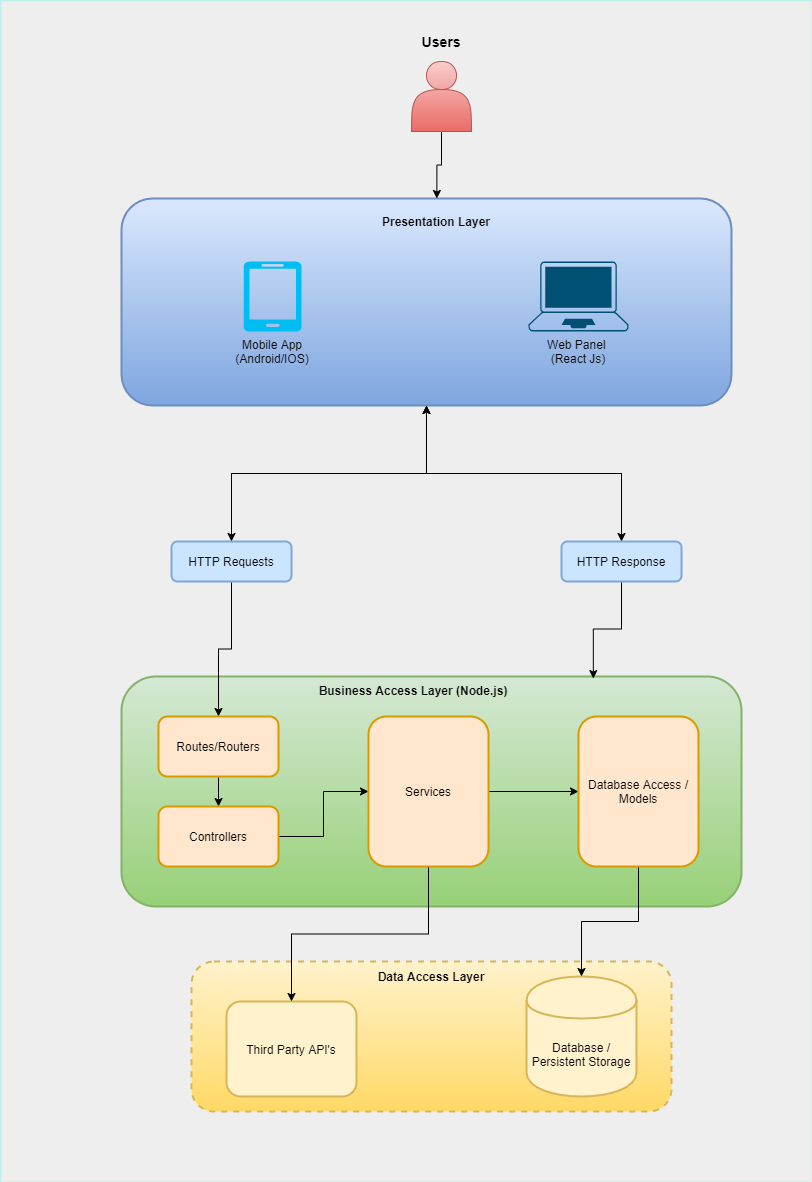

The diagram above was exported from draw.io. Its source (the exported page's mxGraphModel, read from the mxfile embedded in the PNG):
<mxGraphModel dx="868" dy="482" grid="1" gridSize="10" guides="1" tooltips="1" connect="1" arrows="1" fold="1" page="1" pageScale="1" pageWidth="827" pageHeight="1169" background="#BBF2E9" math="0" shadow="0">
  <root>
    <mxCell id="0" />
    <mxCell id="1" parent="0" />
    <mxCell id="Bx9pKsZohNoFKXlToeOm-55" value="" style="rounded=0;whiteSpace=wrap;html=1;strokeColor=none;strokeWidth=2;fillColor=#eeeeee;" parent="1" vertex="1">
      <mxGeometry x="10" y="10" width="810" height="1180" as="geometry" />
    </mxCell>
    <mxCell id="11ErYuHTHUhpC79ZeHYO-10" style="edgeStyle=orthogonalEdgeStyle;rounded=0;orthogonalLoop=1;jettySize=auto;html=1;" edge="1" parent="1" source="Bx9pKsZohNoFKXlToeOm-1" target="Bx9pKsZohNoFKXlToeOm-40">
      <mxGeometry relative="1" as="geometry" />
    </mxCell>
    <mxCell id="11ErYuHTHUhpC79ZeHYO-11" style="edgeStyle=orthogonalEdgeStyle;rounded=0;orthogonalLoop=1;jettySize=auto;html=1;entryX=0.5;entryY=0;entryDx=0;entryDy=0;" edge="1" parent="1" source="Bx9pKsZohNoFKXlToeOm-1" target="Bx9pKsZohNoFKXlToeOm-43">
      <mxGeometry relative="1" as="geometry" />
    </mxCell>
    <mxCell id="Bx9pKsZohNoFKXlToeOm-1" value="" style="rounded=1;whiteSpace=wrap;html=1;fillColor=#dae8fc;strokeColor=#6c8ebf;gradientDirection=south;gradientColor=#7ea6e0;strokeWidth=2;" parent="1" vertex="1">
      <mxGeometry x="130" y="207" width="610" height="207" as="geometry" />
    </mxCell>
    <mxCell id="Bx9pKsZohNoFKXlToeOm-2" value="" style="rounded=1;whiteSpace=wrap;html=1;gradientColor=#97d077;fillColor=#d5e8d4;strokeColor=#82b366;strokeWidth=2;" parent="1" vertex="1">
      <mxGeometry x="130" y="685" width="620" height="230" as="geometry" />
    </mxCell>
    <mxCell id="Bx9pKsZohNoFKXlToeOm-11" value="" style="rounded=1;whiteSpace=wrap;html=1;dashed=1;gradientColor=#ffd966;fillColor=#fff2cc;strokeColor=#d6b656;strokeWidth=2;" parent="1" vertex="1">
      <mxGeometry x="200" y="970" width="480" height="150" as="geometry" />
    </mxCell>
    <mxCell id="Bx9pKsZohNoFKXlToeOm-22" style="edgeStyle=orthogonalEdgeStyle;rounded=0;orthogonalLoop=1;jettySize=auto;html=1;exitX=0.5;exitY=1;exitDx=0;exitDy=0;jumpStyle=arc;" parent="1" source="Bx9pKsZohNoFKXlToeOm-40" target="Bx9pKsZohNoFKXlToeOm-5" edge="1">
      <mxGeometry relative="1" as="geometry" />
    </mxCell>
    <mxCell id="Bx9pKsZohNoFKXlToeOm-3" value="Third Party API's" style="rounded=1;whiteSpace=wrap;html=1;fillColor=#fff2cc;strokeColor=#d6b656;strokeWidth=2;" parent="1" vertex="1">
      <mxGeometry x="235" y="1010" width="130" height="95" as="geometry" />
    </mxCell>
    <mxCell id="Bx9pKsZohNoFKXlToeOm-4" value="Database / Persistent Storage" style="shape=cylinder;whiteSpace=wrap;html=1;boundedLbl=1;backgroundOutline=1;fillColor=#fff2cc;strokeColor=#d6b656;strokeWidth=2;" parent="1" vertex="1">
      <mxGeometry x="535" y="985" width="110" height="120" as="geometry" />
    </mxCell>
    <mxCell id="Bx9pKsZohNoFKXlToeOm-20" style="edgeStyle=orthogonalEdgeStyle;rounded=0;orthogonalLoop=1;jettySize=auto;html=1;exitX=0.5;exitY=1;exitDx=0;exitDy=0;entryX=0.5;entryY=0;entryDx=0;entryDy=0;" parent="1" source="Bx9pKsZohNoFKXlToeOm-5" target="Bx9pKsZohNoFKXlToeOm-6" edge="1">
      <mxGeometry relative="1" as="geometry" />
    </mxCell>
    <mxCell id="Bx9pKsZohNoFKXlToeOm-5" value="Routes/Routers" style="rounded=1;whiteSpace=wrap;html=1;fillColor=#ffe6cc;strokeColor=#d79b00;strokeWidth=2;" parent="1" vertex="1">
      <mxGeometry x="167" y="725" width="120" height="60" as="geometry" />
    </mxCell>
    <mxCell id="Bx9pKsZohNoFKXlToeOm-21" style="edgeStyle=orthogonalEdgeStyle;rounded=0;orthogonalLoop=1;jettySize=auto;html=1;exitX=1;exitY=0.5;exitDx=0;exitDy=0;" parent="1" source="Bx9pKsZohNoFKXlToeOm-6" target="Bx9pKsZohNoFKXlToeOm-7" edge="1">
      <mxGeometry relative="1" as="geometry" />
    </mxCell>
    <mxCell id="Bx9pKsZohNoFKXlToeOm-6" value="Controllers" style="rounded=1;whiteSpace=wrap;html=1;fillColor=#ffe6cc;strokeColor=#d79b00;strokeWidth=2;" parent="1" vertex="1">
      <mxGeometry x="167" y="815" width="120" height="60" as="geometry" />
    </mxCell>
    <mxCell id="Bx9pKsZohNoFKXlToeOm-14" style="edgeStyle=orthogonalEdgeStyle;rounded=0;orthogonalLoop=1;jettySize=auto;html=1;exitX=0.5;exitY=1;exitDx=0;exitDy=0;entryX=0.5;entryY=0;entryDx=0;entryDy=0;" parent="1" source="Bx9pKsZohNoFKXlToeOm-7" target="Bx9pKsZohNoFKXlToeOm-3" edge="1">
      <mxGeometry relative="1" as="geometry" />
    </mxCell>
    <mxCell id="Bx9pKsZohNoFKXlToeOm-19" style="edgeStyle=orthogonalEdgeStyle;rounded=0;orthogonalLoop=1;jettySize=auto;html=1;exitX=1;exitY=0.5;exitDx=0;exitDy=0;entryX=0;entryY=0.5;entryDx=0;entryDy=0;jumpStyle=arc;" parent="1" source="Bx9pKsZohNoFKXlToeOm-7" target="Bx9pKsZohNoFKXlToeOm-8" edge="1">
      <mxGeometry relative="1" as="geometry" />
    </mxCell>
    <mxCell id="Bx9pKsZohNoFKXlToeOm-7" value="Services" style="rounded=1;whiteSpace=wrap;html=1;fillColor=#ffe6cc;strokeColor=#d79b00;strokeWidth=2;" parent="1" vertex="1">
      <mxGeometry x="377" y="725" width="120" height="150" as="geometry" />
    </mxCell>
    <mxCell id="Bx9pKsZohNoFKXlToeOm-15" style="edgeStyle=orthogonalEdgeStyle;rounded=0;orthogonalLoop=1;jettySize=auto;html=1;exitX=0.5;exitY=1;exitDx=0;exitDy=0;" parent="1" source="Bx9pKsZohNoFKXlToeOm-8" target="Bx9pKsZohNoFKXlToeOm-4" edge="1">
      <mxGeometry relative="1" as="geometry" />
    </mxCell>
    <mxCell id="Bx9pKsZohNoFKXlToeOm-8" value="Database Access / Models" style="rounded=1;whiteSpace=wrap;html=1;fillColor=#ffe6cc;strokeColor=#d79b00;strokeWidth=2;" parent="1" vertex="1">
      <mxGeometry x="587" y="725" width="120" height="150" as="geometry" />
    </mxCell>
    <mxCell id="Bx9pKsZohNoFKXlToeOm-9" value="&lt;b&gt;Business Access Layer (Node.js)&lt;/b&gt;" style="text;html=1;strokeColor=none;fillColor=none;align=center;verticalAlign=middle;whiteSpace=wrap;rounded=0;" parent="1" vertex="1">
      <mxGeometry x="307" y="689" width="230" height="20" as="geometry" />
    </mxCell>
    <mxCell id="Bx9pKsZohNoFKXlToeOm-10" value="&lt;b&gt;Presentation Layer&lt;/b&gt;" style="text;html=1;strokeColor=none;fillColor=none;align=center;verticalAlign=middle;whiteSpace=wrap;rounded=0;" parent="1" vertex="1">
      <mxGeometry x="330" y="220" width="230" height="20" as="geometry" />
    </mxCell>
    <mxCell id="Bx9pKsZohNoFKXlToeOm-12" value="&lt;b&gt;Data Access Layer&lt;/b&gt;" style="text;html=1;strokeColor=none;fillColor=none;align=center;verticalAlign=middle;whiteSpace=wrap;rounded=0;" parent="1" vertex="1">
      <mxGeometry x="325" y="975" width="230" height="20" as="geometry" />
    </mxCell>
    <mxCell id="11ErYuHTHUhpC79ZeHYO-14" style="edgeStyle=orthogonalEdgeStyle;rounded=0;orthogonalLoop=1;jettySize=auto;html=1;entryX=0.5;entryY=1;entryDx=0;entryDy=0;" edge="1" parent="1" source="Bx9pKsZohNoFKXlToeOm-40" target="Bx9pKsZohNoFKXlToeOm-1">
      <mxGeometry relative="1" as="geometry" />
    </mxCell>
    <mxCell id="Bx9pKsZohNoFKXlToeOm-40" value="HTTP Requests" style="rounded=1;whiteSpace=wrap;html=1;fillColor=#cce5ff;strokeColor=#7EA6E0;strokeWidth=2;" parent="1" vertex="1">
      <mxGeometry x="180" y="550" width="120" height="40" as="geometry" />
    </mxCell>
    <mxCell id="11ErYuHTHUhpC79ZeHYO-12" style="edgeStyle=orthogonalEdgeStyle;rounded=0;orthogonalLoop=1;jettySize=auto;html=1;entryX=0.5;entryY=1;entryDx=0;entryDy=0;" edge="1" parent="1" source="Bx9pKsZohNoFKXlToeOm-43" target="Bx9pKsZohNoFKXlToeOm-1">
      <mxGeometry relative="1" as="geometry" />
    </mxCell>
    <mxCell id="11ErYuHTHUhpC79ZeHYO-16" style="edgeStyle=orthogonalEdgeStyle;rounded=0;orthogonalLoop=1;jettySize=auto;html=1;entryX=0.761;entryY=0.009;entryDx=0;entryDy=0;entryPerimeter=0;" edge="1" parent="1" source="Bx9pKsZohNoFKXlToeOm-43" target="Bx9pKsZohNoFKXlToeOm-2">
      <mxGeometry relative="1" as="geometry" />
    </mxCell>
    <mxCell id="Bx9pKsZohNoFKXlToeOm-43" value="HTTP Response" style="rounded=1;whiteSpace=wrap;html=1;fillColor=#cce5ff;strokeColor=#7EA6E0;strokeWidth=2;" parent="1" vertex="1">
      <mxGeometry x="570" y="550" width="120" height="40" as="geometry" />
    </mxCell>
    <mxCell id="Bx9pKsZohNoFKXlToeOm-52" style="edgeStyle=orthogonalEdgeStyle;rounded=0;jumpStyle=arc;orthogonalLoop=1;jettySize=auto;html=1;entryX=0.517;entryY=0;entryDx=0;entryDy=0;entryPerimeter=0;" parent="1" source="Bx9pKsZohNoFKXlToeOm-51" target="Bx9pKsZohNoFKXlToeOm-1" edge="1">
      <mxGeometry relative="1" as="geometry" />
    </mxCell>
    <mxCell id="Bx9pKsZohNoFKXlToeOm-51" value="" style="shape=actor;whiteSpace=wrap;html=1;fillColor=#f8cecc;strokeColor=#b85450;gradientColor=#ea6b66;" parent="1" vertex="1">
      <mxGeometry x="420" y="70" width="60" height="70" as="geometry" />
    </mxCell>
    <mxCell id="11ErYuHTHUhpC79ZeHYO-18" value="" style="verticalLabelPosition=bottom;html=1;verticalAlign=top;align=center;strokeColor=none;fillColor=#00BEF2;shape=mxgraph.azure.mobile;pointerEvents=1;" vertex="1" parent="1">
      <mxGeometry x="252" y="270" width="58" height="70" as="geometry" />
    </mxCell>
    <mxCell id="11ErYuHTHUhpC79ZeHYO-19" value="" style="points=[[0.13,0.02,0],[0.5,0,0],[0.87,0.02,0],[0.885,0.4,0],[0.985,0.985,0],[0.5,1,0],[0.015,0.985,0],[0.115,0.4,0]];verticalLabelPosition=bottom;html=1;verticalAlign=top;aspect=fixed;align=center;pointerEvents=1;shape=mxgraph.cisco19.laptop;fillColor=#005073;strokeColor=none;" vertex="1" parent="1">
      <mxGeometry x="537" y="270" width="100" height="70" as="geometry" />
    </mxCell>
    <mxCell id="11ErYuHTHUhpC79ZeHYO-20" value="Mobile App&lt;br&gt;(Android/IOS)" style="text;html=1;strokeColor=none;fillColor=none;align=center;verticalAlign=middle;whiteSpace=wrap;rounded=0;" vertex="1" parent="1">
      <mxGeometry x="227" y="350" width="108" height="20" as="geometry" />
    </mxCell>
    <mxCell id="11ErYuHTHUhpC79ZeHYO-21" value="Web Panel&amp;nbsp;&lt;br&gt;(React Js)" style="text;html=1;strokeColor=none;fillColor=none;align=center;verticalAlign=middle;whiteSpace=wrap;rounded=0;" vertex="1" parent="1">
      <mxGeometry x="542" y="350" width="90" height="20" as="geometry" />
    </mxCell>
    <mxCell id="11ErYuHTHUhpC79ZeHYO-22" value="&lt;font style=&quot;font-size: 14px&quot;&gt;&lt;b&gt;Users&lt;/b&gt;&lt;/font&gt;" style="text;html=1;strokeColor=none;fillColor=none;align=center;verticalAlign=middle;whiteSpace=wrap;rounded=0;" vertex="1" parent="1">
      <mxGeometry x="415" y="40" width="70" height="20" as="geometry" />
    </mxCell>
  </root>
</mxGraphModel>